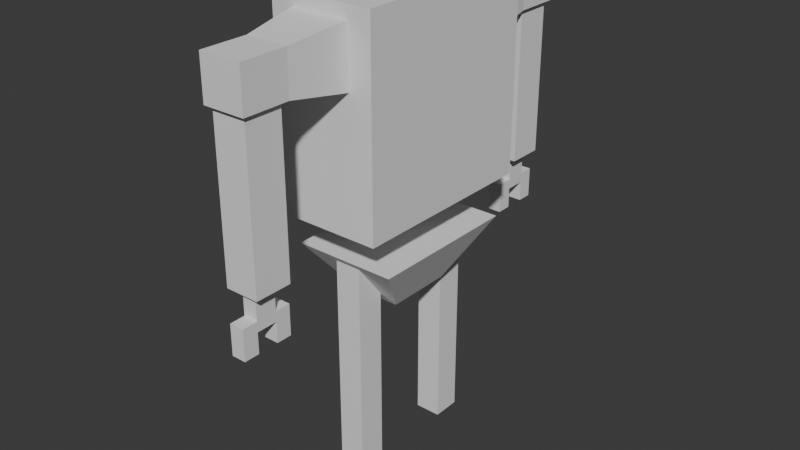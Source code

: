 # Source: proto_body.blend  (saved by Blender 5.1.30; exported with 4.5.12 LTS)
import bpy
from mathutils import Matrix  # noqa: F401  (used for matrix-valued properties, if any)

bpy.ops.wm.read_factory_settings(use_empty=True)
scene = bpy.context.scene
scene.name = 'Scene'

# ---- world
world_world = bpy.data.worlds.new('World'); scene.world = world_world
world_world.use_nodes = True; world_world.node_tree.nodes.clear()
_N = world_world.node_tree.nodes; _L = world_world.node_tree.links
n0 = _N.new('ShaderNodeOutputWorld'); n0.name = 'World Output'; n0.location = (200, 100)
n1 = _N.new('ShaderNodeBackground'); n1.name = 'Background'; n1.location = (-200, 100)
n1.inputs[0].default_value = (0.05088, 0.05088, 0.05088, 1.0)
_L.new(n1.outputs[0], n0.inputs[0])
n0.is_active_output = True
world_world.color = (0.05088, 0.05088, 0.05088)
world_world.sun_shadow_jitter_overblur = 0.0

# ---- meshes
me_cube_001 = bpy.data.meshes.new('Cube.001')
me_cube_001.from_pydata([(-1.0, -1.0, -1.0), (-1.0, -1.0, 1.0), (-1.0, 1.0, -1.0), (-1.0, 1.0, 1.0), (1.0, -1.0, -1.0), (1.0, -1.0, 1.0), (1.0, 1.0, -1.0), (1.0, 1.0, 1.0)], [], [(0, 1, 3, 2), (2, 3, 7, 6), (6, 7, 5, 4), (4, 5, 1, 0), (2, 6, 4, 0), (7, 3, 1, 5)])
_uv = me_cube_001.uv_layers.new(name='UVMap')
_uv.uv.foreach_set('vector', [0.375, 0.0, 0.625, 0.0, 0.625, 0.25, 0.375, 0.25, 0.375, 0.25, 0.625, 0.25, 0.625, 0.5, 0.375, 0.5, 0.375, 0.5, 0.625, 0.5, 0.625, 0.75, 0.375, 0.75, 0.375, 0.75, 0.625, 0.75, 0.625, 1.0, 0.375, 1.0, 0.125, 0.5, 0.375, 0.5, 0.375, 0.75, 0.125, 0.75, 0.625, 0.5, 0.875, 0.5, 0.875, 0.75, 0.625, 0.75])
me_cube_001.update()
me_cube_002 = bpy.data.meshes.new('Cube.002')
me_cube_002.from_pydata([(0.5671, -0.9868, 0.877), (0.5671, -0.9868, 0.2913), (0.4078, -1.591, 0.7947), (0.4078, -1.591, 0.3735), (-0.5671, -0.9868, 0.877), (-0.5671, -0.9868, 0.2913), (-0.4078, -1.591, 0.7947), (-0.4078, -1.591, 0.3735), (0.4078, -2.07, 0.7947), (-0.4078, -2.07, 0.7947), (-0.4078, -2.07, 0.3735), (0.4078, -2.07, 0.3735), (-0.3263, -1.639, 0.3735), (0.3263, -1.639, 0.3735), (-0.3263, -2.022, 0.3735), (0.3263, -2.022, 0.3735), (-0.3263, -1.639, -1.183), (0.3263, -1.639, -1.183), (-0.3263, -2.022, -1.183), (0.3263, -2.022, -1.183)], [], [(5, 1, 3, 7), (5, 4, 0, 1), (7, 6, 4, 5), (2, 6, 9, 8), (0, 4, 6, 2), (1, 0, 2, 3), (11, 8, 9, 10), (11, 10, 14, 15), (3, 2, 8, 11), (6, 7, 10, 9), (12, 13, 17, 16), (3, 11, 15, 13), (7, 3, 13, 12), (10, 7, 12, 14), (17, 19, 18, 16), (14, 12, 16, 18), (15, 14, 18, 19), (13, 15, 19, 17)])
_uv = me_cube_002.uv_layers.new(name='UVMap')
_uv.uv.foreach_set('vector', [0.375, 0.0, 0.625, 0.0, 0.625, 0.25, 0.375, 0.25, 0.375, 0.25, 0.625, 0.25, 0.625, 0.5, 0.375, 0.5, 0.375, 0.5, 0.625, 0.5, 0.625, 0.75, 0.375, 0.75, 0.125, 0.75, 0.375, 0.75, 0.375, 0.75, 0.125, 0.75, 0.125, 0.5, 0.375, 0.5, 0.375, 0.75, 0.125, 0.75, 0.625, 0.5, 0.875, 0.5, 0.875, 0.75, 0.625, 0.75, 0.375, 0.75, 0.625, 0.75, 0.625, 1.0, 0.375, 1.0, 0.375, 0.75, 0.375, 1.0, 0.375, 0.975, 0.375, 0.775, 0.625, 0.75, 0.875, 0.75, 0.875, 0.75, 0.625, 0.75, 0.625, 0.5, 0.375, 0.5, 0.375, 0.5, 0.625, 0.5, 0.4, 0.25, 0.6, 0.25, 0.6, 0.25, 0.4, 0.25, 0.625, 0.75, 0.625, 0.75, 0.625, 0.75, 0.625, 0.75, 0.375, 0.25, 0.625, 0.25, 0.6, 0.25, 0.4, 0.25, 0.375, 0.5, 0.375, 0.5, 0.375, 0.5, 0.375, 0.5, 0.625, 0.75, 0.625, 0.75, 0.375, 0.975, 0.375, 0.5, 0.375, 0.5, 0.375, 0.5, 0.375, 0.5, 0.375, 0.5, 0.375, 0.775, 0.375, 0.975, 0.375, 0.975, 0.375, 0.775, 0.625, 0.75, 0.625, 0.75, 0.625, 0.75, 0.625, 0.75])
me_cube_002.update()
me_hand_right = bpy.data.meshes.new('Hand Right')
me_hand_right.from_pydata([(-1.07, -74.19, -4.578), (-1.07, -74.19, -6.191), (-1.07, -76.19, -4.578), (-1.07, -76.19, -6.191), (0.9302, -74.19, -4.578), (0.9302, -74.19, -6.191), (0.9302, -76.19, -4.578), (0.9302, -76.19, -6.191), (-1.07, -72.72, -6.191), (0.9302, -72.72, -6.191), (-1.07, -77.67, -6.191), (0.9302, -77.67, -6.191), (-1.07, -74.19, -6.622), (-1.07, -76.19, -6.622), (0.9302, -76.19, -6.622), (0.9302, -74.19, -6.622), (0.9302, -72.72, -6.622), (-1.07, -72.72, -6.622), (-1.07, -77.67, -6.622), (0.9302, -77.67, -6.622), (-1.07, -76.19, -7.508), (0.9302, -76.19, -7.508), (0.9302, -74.19, -7.508), (-1.07, -74.19, -7.508), (0.9302, -72.72, -7.508), (-1.07, -72.72, -7.508), (-1.07, -77.67, -7.508), (0.9302, -77.67, -7.508)], [], [(0, 1, 3, 2), (2, 3, 7, 6), (6, 7, 5, 4), (4, 5, 1, 0), (2, 6, 4, 0), (8, 9, 16, 17), (1, 8, 17, 12), (10, 3, 13, 18), (14, 13, 12, 15), (19, 18, 26, 27), (14, 19, 27, 21), (5, 7, 14, 15), (7, 11, 19, 14), (11, 10, 18, 19), (3, 1, 12, 13), (9, 5, 15, 16), (22, 23, 25, 24), (20, 21, 27, 26), (16, 15, 22, 24), (15, 12, 23, 22), (13, 14, 21, 20), (18, 13, 20, 26), (12, 17, 25, 23), (17, 16, 24, 25), (15, 5, 1, 12), (5, 9, 8, 1), (13, 3, 7, 14), (3, 10, 11, 7)])
_uv = me_hand_right.uv_layers.new(name='UVMap')
_uv.uv.foreach_set('vector', [0.375, 0.0, 0.625, 0.0, 0.625, 0.25, 0.375, 0.25, 0.375, 0.25, 0.625, 0.25, 0.625, 0.5, 0.375, 0.5, 0.375, 0.5, 0.625, 0.5, 0.625, 0.75, 0.375, 0.75, 0.375, 0.75, 0.625, 0.75, 0.625, 1.0, 0.375, 1.0, 0.125, 0.5, 0.375, 0.5, 0.375, 0.75, 0.125, 0.75, 0.0, 0.0, 0.0, 0.0, 0.0, 0.0, 0.0, 0.0, 0.0, 0.0, 0.0, 0.0, 0.0, 0.0, 0.0, 0.0, 0.0, 0.0, 0.0, 0.0, 0.0, 0.0, 0.0, 0.0, 0.625, 0.5, 0.875, 0.5, 0.875, 0.75, 0.625, 0.75, 0.0, 0.0, 0.0, 0.0, 0.0, 0.0, 0.0, 0.0, 0.0, 0.0, 0.0, 0.0, 0.0, 0.0, 0.0, 0.0, 0.625, 0.75, 0.625, 0.5, 0.625, 0.5, 0.625, 0.75, 0.0, 0.0, 0.0, 0.0, 0.0, 0.0, 0.0, 0.0, 0.0, 0.0, 0.0, 0.0, 0.0, 0.0, 0.0, 0.0, 0.625, 0.25, 0.625, 0.0, 0.625, 0.0, 0.625, 0.25, 0.0, 0.0, 0.0, 0.0, 0.0, 0.0, 0.0, 0.0, 0.625, 0.75, 0.625, 1.0, 0.625, 1.0, 0.625, 0.75, 0.625, 0.25, 0.625, 0.5, 0.625, 0.5, 0.625, 0.25, 0.0, 0.0, 0.0, 0.0, 0.0, 0.0, 0.0, 0.0, 0.625, 0.75, 0.875, 0.75, 0.875, 0.75, 0.625, 0.75, 0.875, 0.5, 0.625, 0.5, 0.625, 0.5, 0.875, 0.5, 0.0, 0.0, 0.0, 0.0, 0.0, 0.0, 0.0, 0.0, 0.0, 0.0, 0.0, 0.0, 0.0, 0.0, 0.0, 0.0, 0.0, 0.0, 0.0, 0.0, 0.0, 0.0, 0.0, 0.0, 0.0, 0.0, 0.0, 0.0, 0.0, 0.0, 0.0, 0.0, 0.0, 0.0, 0.0, 0.0, 0.0, 0.0, 0.0, 0.0, 0.0, 0.0, 0.0, 0.0, 0.0, 0.0, 0.0, 0.0, 0.0, 0.0, 0.0, 0.0, 0.0, 0.0, 0.0, 0.0])
me_hand_right.update()
me_cube_004 = bpy.data.meshes.new('Cube.004')
me_cube_004.from_pydata([(0.5671, -0.9868, 0.877), (0.5671, -0.9868, 0.2913), (0.4078, -1.591, 0.7947), (0.4078, -1.591, 0.3735), (-0.5671, -0.9868, 0.877), (-0.5671, -0.9868, 0.2913), (-0.4078, -1.591, 0.7947), (-0.4078, -1.591, 0.3735), (0.4078, -2.07, 0.7947), (-0.4078, -2.07, 0.7947), (-0.4078, -2.07, 0.3735), (0.4078, -2.07, 0.3735), (-0.3263, -1.639, 0.3735), (0.3263, -1.639, 0.3735), (-0.3263, -2.022, 0.3735), (0.3263, -2.022, 0.3735), (-0.3263, -1.639, -1.183), (0.3263, -1.639, -1.183), (-0.3263, -2.022, -1.183), (0.3263, -2.022, -1.183)], [], [(5, 1, 3, 7), (5, 4, 0, 1), (7, 6, 4, 5), (2, 6, 9, 8), (0, 4, 6, 2), (1, 0, 2, 3), (11, 8, 9, 10), (11, 10, 14, 15), (3, 2, 8, 11), (6, 7, 10, 9), (12, 13, 17, 16), (3, 11, 15, 13), (7, 3, 13, 12), (10, 7, 12, 14), (17, 19, 18, 16), (14, 12, 16, 18), (15, 14, 18, 19), (13, 15, 19, 17)])
_uv = me_cube_004.uv_layers.new(name='UVMap')
_uv.uv.foreach_set('vector', [0.375, 0.0, 0.625, 0.0, 0.625, 0.25, 0.375, 0.25, 0.375, 0.25, 0.625, 0.25, 0.625, 0.5, 0.375, 0.5, 0.375, 0.5, 0.625, 0.5, 0.625, 0.75, 0.375, 0.75, 0.125, 0.75, 0.375, 0.75, 0.375, 0.75, 0.125, 0.75, 0.125, 0.5, 0.375, 0.5, 0.375, 0.75, 0.125, 0.75, 0.625, 0.5, 0.875, 0.5, 0.875, 0.75, 0.625, 0.75, 0.375, 0.75, 0.625, 0.75, 0.625, 1.0, 0.375, 1.0, 0.375, 0.75, 0.375, 1.0, 0.375, 0.975, 0.375, 0.775, 0.625, 0.75, 0.875, 0.75, 0.875, 0.75, 0.625, 0.75, 0.625, 0.5, 0.375, 0.5, 0.375, 0.5, 0.625, 0.5, 0.4, 0.25, 0.6, 0.25, 0.6, 0.25, 0.4, 0.25, 0.625, 0.75, 0.625, 0.75, 0.625, 0.75, 0.625, 0.75, 0.375, 0.25, 0.625, 0.25, 0.6, 0.25, 0.4, 0.25, 0.375, 0.5, 0.375, 0.5, 0.375, 0.5, 0.375, 0.5, 0.625, 0.75, 0.625, 0.75, 0.375, 0.975, 0.375, 0.5, 0.375, 0.5, 0.375, 0.5, 0.375, 0.5, 0.375, 0.5, 0.375, 0.775, 0.375, 0.975, 0.375, 0.975, 0.375, 0.775, 0.625, 0.75, 0.625, 0.75, 0.625, 0.75, 0.625, 0.75])
me_cube_004.update()
me_hand_right_002 = bpy.data.meshes.new('Hand Right.002')
me_hand_right_002.from_pydata([(-1.07, -74.19, -4.578), (-1.07, -74.19, -6.191), (-1.07, -76.19, -4.578), (-1.07, -76.19, -6.191), (0.9302, -74.19, -4.578), (0.9302, -74.19, -6.191), (0.9302, -76.19, -4.578), (0.9302, -76.19, -6.191), (-1.07, -72.72, -6.191), (0.9302, -72.72, -6.191), (-1.07, -77.67, -6.191), (0.9302, -77.67, -6.191), (-1.07, -74.19, -6.622), (-1.07, -76.19, -6.622), (0.9302, -76.19, -6.622), (0.9302, -74.19, -6.622), (0.9302, -72.72, -6.622), (-1.07, -72.72, -6.622), (-1.07, -77.67, -6.622), (0.9302, -77.67, -6.622), (-1.07, -76.19, -7.508), (0.9302, -76.19, -7.508), (0.9302, -74.19, -7.508), (-1.07, -74.19, -7.508), (0.9302, -72.72, -7.508), (-1.07, -72.72, -7.508), (-1.07, -77.67, -7.508), (0.9302, -77.67, -7.508)], [], [(0, 1, 3, 2), (2, 3, 7, 6), (6, 7, 5, 4), (4, 5, 1, 0), (2, 6, 4, 0), (8, 9, 16, 17), (1, 8, 17, 12), (10, 3, 13, 18), (14, 13, 12, 15), (19, 18, 26, 27), (14, 19, 27, 21), (5, 7, 14, 15), (7, 11, 19, 14), (11, 10, 18, 19), (3, 1, 12, 13), (9, 5, 15, 16), (22, 23, 25, 24), (20, 21, 27, 26), (16, 15, 22, 24), (15, 12, 23, 22), (13, 14, 21, 20), (18, 13, 20, 26), (12, 17, 25, 23), (17, 16, 24, 25), (15, 5, 1, 12), (5, 9, 8, 1), (13, 3, 7, 14), (3, 10, 11, 7)])
_uv = me_hand_right_002.uv_layers.new(name='UVMap')
_uv.uv.foreach_set('vector', [0.375, 0.0, 0.625, 0.0, 0.625, 0.25, 0.375, 0.25, 0.375, 0.25, 0.625, 0.25, 0.625, 0.5, 0.375, 0.5, 0.375, 0.5, 0.625, 0.5, 0.625, 0.75, 0.375, 0.75, 0.375, 0.75, 0.625, 0.75, 0.625, 1.0, 0.375, 1.0, 0.125, 0.5, 0.375, 0.5, 0.375, 0.75, 0.125, 0.75, 0.0, 0.0, 0.0, 0.0, 0.0, 0.0, 0.0, 0.0, 0.0, 0.0, 0.0, 0.0, 0.0, 0.0, 0.0, 0.0, 0.0, 0.0, 0.0, 0.0, 0.0, 0.0, 0.0, 0.0, 0.625, 0.5, 0.875, 0.5, 0.875, 0.75, 0.625, 0.75, 0.0, 0.0, 0.0, 0.0, 0.0, 0.0, 0.0, 0.0, 0.0, 0.0, 0.0, 0.0, 0.0, 0.0, 0.0, 0.0, 0.625, 0.75, 0.625, 0.5, 0.625, 0.5, 0.625, 0.75, 0.0, 0.0, 0.0, 0.0, 0.0, 0.0, 0.0, 0.0, 0.0, 0.0, 0.0, 0.0, 0.0, 0.0, 0.0, 0.0, 0.625, 0.25, 0.625, 0.0, 0.625, 0.0, 0.625, 0.25, 0.0, 0.0, 0.0, 0.0, 0.0, 0.0, 0.0, 0.0, 0.625, 0.75, 0.625, 1.0, 0.625, 1.0, 0.625, 0.75, 0.625, 0.25, 0.625, 0.5, 0.625, 0.5, 0.625, 0.25, 0.0, 0.0, 0.0, 0.0, 0.0, 0.0, 0.0, 0.0, 0.625, 0.75, 0.875, 0.75, 0.875, 0.75, 0.625, 0.75, 0.875, 0.5, 0.625, 0.5, 0.625, 0.5, 0.875, 0.5, 0.0, 0.0, 0.0, 0.0, 0.0, 0.0, 0.0, 0.0, 0.0, 0.0, 0.0, 0.0, 0.0, 0.0, 0.0, 0.0, 0.0, 0.0, 0.0, 0.0, 0.0, 0.0, 0.0, 0.0, 0.0, 0.0, 0.0, 0.0, 0.0, 0.0, 0.0, 0.0, 0.0, 0.0, 0.0, 0.0, 0.0, 0.0, 0.0, 0.0, 0.0, 0.0, 0.0, 0.0, 0.0, 0.0, 0.0, 0.0, 0.0, 0.0, 0.0, 0.0, 0.0, 0.0, 0.0, 0.0])
me_hand_right_002.update()
me_cube_005 = bpy.data.meshes.new('Cube.005')
me_cube_005.from_pydata([(-1.0, -1.0, -1.0), (-1.0, -1.0, 1.0), (-1.0, 1.0, -1.0), (-1.0, 1.0, 1.0), (1.0, -1.0, -1.0), (1.0, -1.0, 1.0), (1.0, 1.0, -1.0), (1.0, 1.0, 1.0)], [], [(0, 1, 3, 2), (2, 3, 7, 6), (6, 7, 5, 4), (4, 5, 1, 0), (2, 6, 4, 0), (7, 3, 1, 5)])
_uv = me_cube_005.uv_layers.new(name='UVMap')
_uv.uv.foreach_set('vector', [0.375, 0.0, 0.625, 0.0, 0.625, 0.25, 0.375, 0.25, 0.375, 0.25, 0.625, 0.25, 0.625, 0.5, 0.375, 0.5, 0.375, 0.5, 0.625, 0.5, 0.625, 0.75, 0.375, 0.75, 0.375, 0.75, 0.625, 0.75, 0.625, 1.0, 0.375, 1.0, 0.125, 0.5, 0.375, 0.5, 0.375, 0.75, 0.125, 0.75, 0.625, 0.5, 0.875, 0.5, 0.875, 0.75, 0.625, 0.75])
me_cube_005.update()
me_cube_006 = bpy.data.meshes.new('Cube.006')
me_cube_006.from_pydata([(-0.4289, -0.4289, -0.3802), (-1.0, -1.0, 1.049), (-0.4289, 0.4289, -0.3802), (-1.0, 1.0, 1.049), (0.4289, -0.4289, -0.3802), (1.0, -1.0, 1.049), (0.4289, 0.4289, -0.3802), (1.0, 1.0, 1.049)], [], [(0, 1, 3, 2), (2, 3, 7, 6), (6, 7, 5, 4), (4, 5, 1, 0), (2, 6, 4, 0), (7, 3, 1, 5)])
_uv = me_cube_006.uv_layers.new(name='UVMap')
_uv.uv.foreach_set('vector', [0.375, 0.0, 0.625, 0.0, 0.625, 0.25, 0.375, 0.25, 0.375, 0.25, 0.625, 0.25, 0.625, 0.5, 0.375, 0.5, 0.375, 0.5, 0.625, 0.5, 0.625, 0.75, 0.375, 0.75, 0.375, 0.75, 0.625, 0.75, 0.625, 1.0, 0.375, 1.0, 0.125, 0.5, 0.375, 0.5, 0.375, 0.75, 0.125, 0.75, 0.625, 0.5, 0.875, 0.5, 0.875, 0.75, 0.625, 0.75])
me_cube_006.update()
me_cube_007 = bpy.data.meshes.new('Cube.007')
me_cube_007.from_pydata([(-1.0, -1.0, -1.0), (-1.0, -1.0, 1.0), (-1.0, 1.0, -1.0), (-1.0, 1.0, 1.0), (1.0, -1.0, -1.0), (1.0, -1.0, 1.0), (1.0, 1.0, -1.0), (1.0, 1.0, 1.0)], [], [(0, 1, 3, 2), (2, 3, 7, 6), (6, 7, 5, 4), (4, 5, 1, 0), (2, 6, 4, 0), (7, 3, 1, 5)])
_uv = me_cube_007.uv_layers.new(name='UVMap')
_uv.uv.foreach_set('vector', [0.375, 0.0, 0.625, 0.0, 0.625, 0.25, 0.375, 0.25, 0.375, 0.25, 0.625, 0.25, 0.625, 0.5, 0.375, 0.5, 0.375, 0.5, 0.625, 0.5, 0.625, 0.75, 0.375, 0.75, 0.375, 0.75, 0.625, 0.75, 0.625, 1.0, 0.375, 1.0, 0.125, 0.5, 0.375, 0.5, 0.375, 0.75, 0.125, 0.75, 0.625, 0.5, 0.875, 0.5, 0.875, 0.75, 0.625, 0.75])
me_cube_007.update()
me_cube_008 = bpy.data.meshes.new('Cube.008')
me_cube_008.from_pydata([(-1.0, -1.0, -1.0), (-1.0, -1.0, 1.0), (-1.0, 1.0, -1.0), (-1.0, 1.0, 1.0), (1.0, -1.0, -1.0), (1.0, -1.0, 1.0), (1.0, 1.0, -1.0), (1.0, 1.0, 1.0)], [], [(0, 1, 3, 2), (2, 3, 7, 6), (6, 7, 5, 4), (4, 5, 1, 0), (2, 6, 4, 0), (7, 3, 1, 5)])
_uv = me_cube_008.uv_layers.new(name='UVMap')
_uv.uv.foreach_set('vector', [0.375, 0.0, 0.625, 0.0, 0.625, 0.25, 0.375, 0.25, 0.375, 0.25, 0.625, 0.25, 0.625, 0.5, 0.375, 0.5, 0.375, 0.5, 0.625, 0.5, 0.625, 0.75, 0.375, 0.75, 0.375, 0.75, 0.625, 0.75, 0.625, 1.0, 0.375, 1.0, 0.125, 0.5, 0.375, 0.5, 0.375, 0.75, 0.125, 0.75, 0.625, 0.5, 0.875, 0.5, 0.875, 0.75, 0.625, 0.75])
me_cube_008.update()

# ---- objects
ob_torso = bpy.data.objects.new('Torso', me_cube_001)
ob_arm_right = bpy.data.objects.new('Arm Right', me_cube_002)
ob_hand_right = bpy.data.objects.new('Hand Right', me_hand_right)
ob_left_arm = bpy.data.objects.new('Left Arm', me_cube_004)
ob_hand_right_001 = bpy.data.objects.new('Hand Right.001', me_hand_right_002)
ob_cube = bpy.data.objects.new('Cube', me_cube_005)
ob_pelvis = bpy.data.objects.new('Pelvis', me_cube_006)
ob_cube_001 = bpy.data.objects.new('Cube.001', me_cube_007)
ob_cube_002 = bpy.data.objects.new('Cube.002', me_cube_008)

# ---- transforms, parenting, visibility, modifiers, constraints
ob_torso.location = (0.0, 0.0, 0.0)
ob_torso.scale = (1.0, 1.878, 1.937)
ob_arm_right.location = (0.0, 0.007677, 0.0)
ob_arm_right.scale = (1.0, 1.878, 1.937)
ob_hand_right.location = (0.0, 18.73, 0.0)
ob_hand_right.scale = (0.1401, 0.2038, 0.4512)
ob_left_arm.location = (0.0, -0.03372, 0.0)
ob_left_arm.rotation_euler = (0.0, -0.0, 3.142)
ob_left_arm.scale = (1.0, 1.878, 1.937)
ob_hand_right_001.location = (0.0, 11.89, 0.0)
ob_hand_right_001.scale = (0.1401, 0.2038, 0.4512)
ob_cube.location = (0.0, 0.0, -2.067)
ob_cube.scale = (0.1339, 0.193, 0.6072)
ob_pelvis.location = (0.0, 0.0, -3.469)
ob_pelvis.scale = (1.0, 1.508, 0.7738)
ob_cube_001.location = (0.0, -1.126, -4.882)
ob_cube_001.scale = (0.2537, 0.2753, 2.203)
ob_cube_002.location = (0.0, 1.126, -4.882)
ob_cube_002.scale = (0.2537, 0.2753, 2.203)

# ---- collection membership
scene.collection.objects.link(ob_torso)
scene.collection.objects.link(ob_arm_right)
scene.collection.objects.link(ob_hand_right)
scene.collection.objects.link(ob_left_arm)
scene.collection.objects.link(ob_hand_right_001)
scene.collection.objects.link(ob_cube)
scene.collection.objects.link(ob_pelvis)
scene.collection.objects.link(ob_cube_001)
scene.collection.objects.link(ob_cube_002)

# ---- scene / render settings (as saved in the file)
scene.frame_start = 1; scene.frame_end = 250; scene.frame_set(1)
scene.render.engine = 'BLENDER_EEVEE_NEXT'
scene.render.bake_bias = 0.0
scene.render.bake_samples = 0
scene.cycles.sampling_pattern = 'TABULATED_SOBOL'
scene.eevee.use_volume_custom_range = False
bpy.context.view_layer.update()

# ---- added for rendering (the .blend has no active camera and no usable light): camera, sun
cam_auto = bpy.data.cameras.new('AutoCamera')
cam_auto.lens = 50.0
cam_auto.sensor_width = 36.0
cam_auto.clip_end = 1000.0
ob_auto_camera = bpy.data.objects.new('AutoCamera', cam_auto)
scene.collection.objects.link(ob_auto_camera)
ob_auto_camera.location = (11.2122, -13.4719, 6.39597)
ob_auto_camera.rotation_euler = (1.09748, -7.21219e-08, 0.694738)
scene.camera = ob_auto_camera
light_auto_sun = bpy.data.lights.new('AutoSun', 'SUN')
light_auto_sun.energy = 3.0
light_auto_sun.angle = 0.0523599
ob_auto_sun = bpy.data.objects.new('AutoSun', light_auto_sun)
scene.collection.objects.link(ob_auto_sun)
ob_auto_sun.rotation_euler = (0.872665, 0.174533, 0.523599)
bpy.context.view_layer.update()

